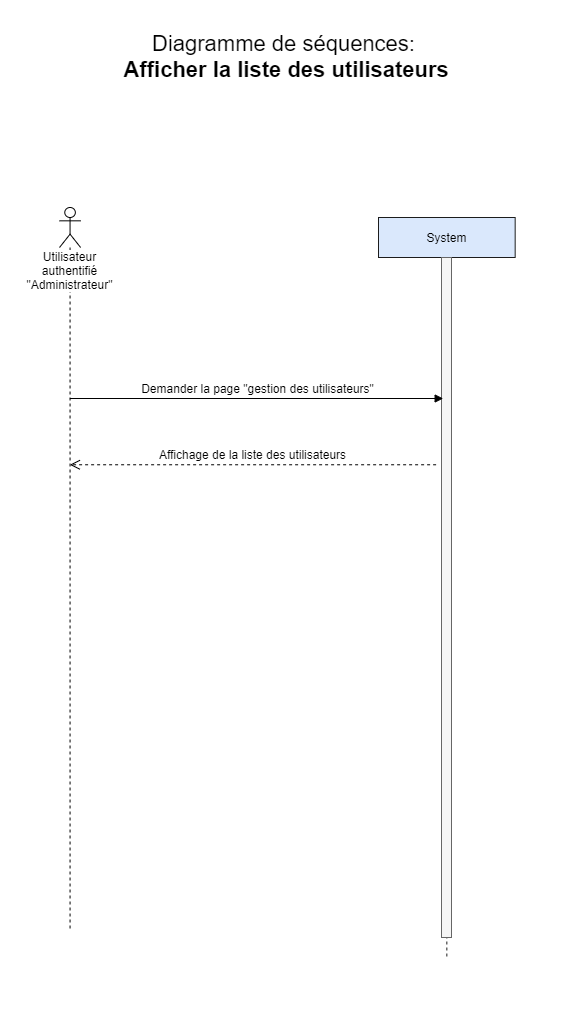

The diagram above was exported from draw.io. Its source (the exported page's mxGraphModel, read from the mxfile embedded in the PNG):
<mxGraphModel dx="981" dy="532" grid="1" gridSize="10" guides="1" tooltips="1" connect="1" arrows="1" fold="1" page="1" pageScale="1" pageWidth="827" pageHeight="1169" math="0" shadow="0">
  <root>
    <mxCell id="0" />
    <mxCell id="1" parent="0" />
    <mxCell id="-9stIh61vGCv3Ti2-TTG-2" value="System" style="shape=umlLifeline;perimeter=lifelinePerimeter;whiteSpace=wrap;html=1;container=1;collapsible=0;recursiveResize=0;outlineConnect=0;fontSize=12;fillColor=#dae8fc;strokeColor=#1C1C1C;" parent="1" vertex="1">
      <mxGeometry x="509" y="289" width="136.67" height="741" as="geometry" />
    </mxCell>
    <mxCell id="-9stIh61vGCv3Ti2-TTG-3" value="" style="html=1;points=[];perimeter=orthogonalPerimeter;fillColor=#f5f5f5;strokeColor=#666666;fontColor=#333333;" parent="-9stIh61vGCv3Ti2-TTG-2" vertex="1">
      <mxGeometry x="63" y="40" width="10" height="680" as="geometry" />
    </mxCell>
    <mxCell id="-9stIh61vGCv3Ti2-TTG-4" value="&lt;font style=&quot;font-size: 22px&quot;&gt;Diagramme de séquences:&lt;br&gt;&lt;b&gt;&amp;nbsp;Afficher la liste des utilisateurs&lt;br&gt;&lt;/b&gt;&lt;br&gt;&lt;/font&gt;" style="text;html=1;resizable=0;points=[];autosize=1;align=center;verticalAlign=top;spacingTop=-4;" parent="1" vertex="1">
      <mxGeometry x="239.00000000000006" y="100" width="350" height="50" as="geometry" />
    </mxCell>
    <mxCell id="-9stIh61vGCv3Ti2-TTG-5" value="Utilisateur authentifié&lt;br&gt;&quot;Administrateur&quot;" style="shape=umlLifeline;participant=umlActor;perimeter=lifelinePerimeter;whiteSpace=wrap;html=1;container=1;collapsible=0;recursiveResize=0;verticalAlign=top;spacingTop=36;labelBackgroundColor=#ffffff;outlineConnect=0;" parent="1" vertex="1">
      <mxGeometry x="190" y="279" width="21.12" height="721" as="geometry" />
    </mxCell>
    <mxCell id="-9stIh61vGCv3Ti2-TTG-8" value="Demander la page &quot;gestion des utilisateurs&quot;" style="html=1;verticalAlign=bottom;endArrow=block;fontSize=12;entryX=0.167;entryY=0.233;entryDx=0;entryDy=0;entryPerimeter=0;" parent="1" source="-9stIh61vGCv3Ti2-TTG-5" edge="1">
      <mxGeometry x="0.0018" relative="1" as="geometry">
        <mxPoint x="282.3899999999999" y="470" as="sourcePoint" />
        <mxPoint x="573.6700000000001" y="470" as="targetPoint" />
        <mxPoint x="1" as="offset" />
      </mxGeometry>
    </mxCell>
    <mxCell id="-9stIh61vGCv3Ti2-TTG-16" value="Affichage de la liste des utilisateurs" style="html=1;verticalAlign=bottom;endArrow=open;dashed=1;endSize=8;fontSize=12;" parent="1" edge="1" target="-9stIh61vGCv3Ti2-TTG-5">
      <mxGeometry relative="1" as="geometry">
        <mxPoint x="279.9999999999999" y="536.27" as="targetPoint" />
        <mxPoint x="566.6099999999999" y="536.27" as="sourcePoint" />
      </mxGeometry>
    </mxCell>
  </root>
</mxGraphModel>